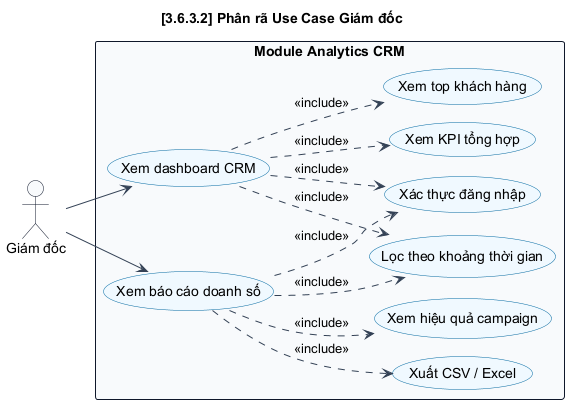

The diagram above was rendered by PlantUML. Its source (embedded in the PNG):
@startuml
    !pragma layout smetana

skinparam BackgroundColor white
skinparam Shadowing false
skinparam DefaultFontName Arial
skinparam ArrowColor #334155
skinparam PackageBorderColor #0f172a
skinparam PackageBackgroundColor #f8fafc
skinparam ComponentBorderColor #1d4ed8
skinparam ComponentBackgroundColor #eff6ff
skinparam DatabaseBorderColor #0f766e
skinparam DatabaseBackgroundColor #ecfeff
skinparam ActorBorderColor #0f172a
skinparam ActorBackgroundColor #f8fafc
skinparam UsecaseBorderColor #0369a1
skinparam UsecaseBackgroundColor #f0f9ff
skinparam NoteBackgroundColor #fff7ed
skinparam NoteBorderColor #ea580c
skinparam SequenceLifeLineBorderColor #94a3b8
skinparam SequenceParticipantBorderColor #1e293b
skinparam SequenceParticipantBackgroundColor #f8fafc
skinparam SequenceBoxBorderColor #93c5fd
skinparam SequenceBoxBackgroundColor #eff6ff
skinparam ActivityBorderColor #1e40af
skinparam ActivityBackgroundColor #eff6ff
skinparam classAttributeIconSize 0
skinparam linetype ortho

    title [3.6.3.2] Phân rã Use Case Giám đốc
    left to right direction

    actor "Giám đốc" as Director

    rectangle "Module Analytics CRM" {
      usecase "Xác thực đăng nhập" as Login
      usecase "Xem dashboard CRM" as ViewDashboard
      usecase "Xem báo cáo doanh số" as ViewReport
      usecase "Lọc theo khoảng thời gian" as FilterByDate
      usecase "Xem KPI tổng hợp" as ViewKPI
      usecase "Xem top khách hàng" as ViewTopCustomers
      usecase "Xem hiệu quả campaign" as ViewCampaignPerformance
      usecase "Xuất CSV / Excel" as ExportReport
    }

    Director --> ViewDashboard
    Director --> ViewReport

    ViewDashboard ..> Login : <<include>>
    ViewDashboard ..> FilterByDate : <<include>>
    ViewDashboard ..> ViewKPI : <<include>>
    ViewDashboard ..> ViewTopCustomers : <<include>>

    ViewReport ..> Login : <<include>>
    ViewReport ..> FilterByDate : <<include>>
    ViewReport ..> ViewCampaignPerformance : <<include>>
    ViewReport ..> ExportReport : <<include>>
    @enduml